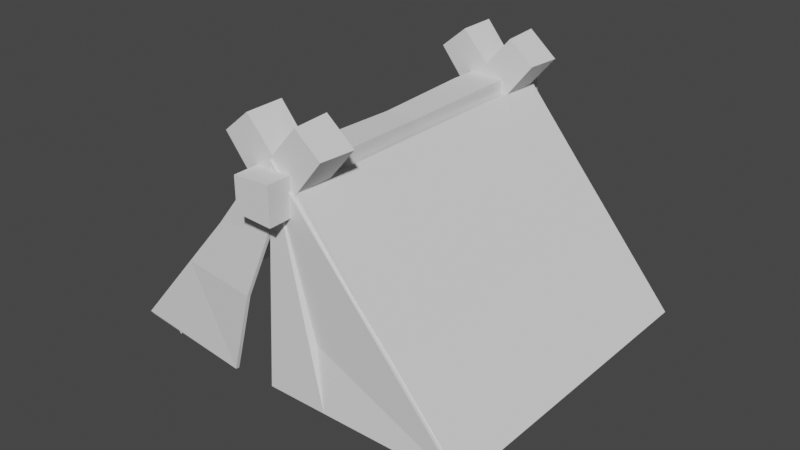 # Source: tent1.1.blend  (saved by Blender 3.3.6; exported with 4.5.12 LTS)
import bpy
from mathutils import Matrix  # noqa: F401  (used for matrix-valued properties, if any)

bpy.ops.wm.read_factory_settings(use_empty=True)
scene = bpy.context.scene
scene.name = 'Scene'

# ---- collections
col_collection = bpy.data.collections.new('Collection'); scene.collection.children.link(col_collection)

# ---- world
world_world = bpy.data.worlds.new('World'); scene.world = world_world
world_world.use_nodes = True; world_world.node_tree.nodes.clear()
_N = world_world.node_tree.nodes; _L = world_world.node_tree.links
n0 = _N.new('ShaderNodeOutputWorld'); n0.name = 'World Output'; n0.location = (300, 300)
n1 = _N.new('ShaderNodeBackground'); n1.name = 'Background'; n1.location = (10, 300)
n1.inputs[0].default_value = (0.05088, 0.05088, 0.05088, 1.0)
_L.new(n1.outputs[0], n0.inputs[0])
n0.is_active_output = True
world_world.color = (0.05088, 0.05088, 0.05088)
world_world.use_sun_shadow = False
world_world.sun_shadow_jitter_overblur = 0.0

# ---- meshes
me_cube_002 = bpy.data.meshes.new('Cube.002')
me_cube_002.from_pydata([(-1.0, -1.0, -0.8917), (-1.0, -1.0, 0.8917), (-1.0, 1.0, -1.0), (-0.9082, 1.0, 1.0), (1.0, -1.0, -1.0), (1.0, -1.0, 1.0), (1.0, 1.0, -1.0), (0.9082, 1.0, 1.0), (-0.9872, 0.5207, -0.9872), (-0.8772, -0.02519, -0.8772), (-0.9244, -0.4811, -0.9244), (-0.9586, -0.5004, 0.9574), (-0.8772, -0.02519, 0.8607), (-0.9872, 0.5207, 0.9879), (0.9574, -0.5004, -0.9586), (0.8607, -0.02519, -0.8772), (0.9879, 0.5207, -0.9872), (0.9879, 0.5207, 0.9879), (0.8607, -0.02519, 0.8607), (0.9574, -0.5004, 0.9574)], [], [(8, 13, 3, 2), (2, 3, 7, 6), (14, 19, 5, 4), (4, 5, 1, 0), (10, 14, 4, 0), (19, 11, 1, 5), (7, 3, 13, 17), (17, 13, 12, 18), (18, 12, 11, 19), (2, 6, 16, 8), (8, 16, 15, 9), (9, 15, 14, 10), (6, 7, 17, 16), (16, 17, 18, 15), (15, 18, 19, 14), (0, 1, 11, 10), (10, 11, 12, 9), (9, 12, 13, 8)])
_uv = me_cube_002.uv_layers.new(name='UVMap')
_uv.uv.foreach_set('vector', [0.375, 0.1875, 0.625, 0.1875, 0.625, 0.25, 0.375, 0.25, 0.375, 0.25, 0.625, 0.25, 0.625, 0.5, 0.375, 0.5, 0.375, 0.6875, 0.625, 0.6875, 0.625, 0.75, 0.375, 0.75, 0.375, 0.75, 0.625, 0.75, 0.625, 1.0, 0.375, 1.0, 0.125, 0.6875, 0.375, 0.6875, 0.375, 0.75, 0.125, 0.75, 0.625, 0.6875, 0.875, 0.6875, 0.875, 0.75, 0.625, 0.75, 0.625, 0.5, 0.875, 0.5, 0.875, 0.5625, 0.625, 0.5625, 0.625, 0.5625, 0.875, 0.5625, 0.875, 0.625, 0.625, 0.625, 0.625, 0.625, 0.875, 0.625, 0.875, 0.6875, 0.625, 0.6875, 0.125, 0.5, 0.375, 0.5, 0.375, 0.5625, 0.125, 0.5625, 0.125, 0.5625, 0.375, 0.5625, 0.375, 0.625, 0.125, 0.625, 0.125, 0.625, 0.375, 0.625, 0.375, 0.6875, 0.125, 0.6875, 0.375, 0.5, 0.625, 0.5, 0.625, 0.5625, 0.375, 0.5625, 0.375, 0.5625, 0.625, 0.5625, 0.625, 0.625, 0.375, 0.625, 0.375, 0.625, 0.625, 0.625, 0.625, 0.6875, 0.375, 0.6875, 0.375, 0.0, 0.625, 0.0, 0.625, 0.0625, 0.375, 0.0625, 0.375, 0.0625, 0.625, 0.0625, 0.625, 0.125, 0.375, 0.125, 0.375, 0.125, 0.625, 0.125, 0.625, 0.1875, 0.375, 0.1875])
me_cube_002.update()
me_cube_003 = bpy.data.meshes.new('Cube.003')
me_cube_003.from_pydata([(-1.0, -1.0, -0.8917), (-1.0, -1.0, 0.8917), (-1.0, 1.0, -1.0), (-0.9082, 1.0, 1.0), (1.0, -1.0, -1.0), (1.0, -1.0, 1.0), (1.0, 1.0, -1.0), (0.9082, 1.0, 1.0), (-0.9872, 0.5207, -0.9872), (-0.8772, -0.02519, -0.8772), (-0.9244, -0.4811, -0.9244), (-0.9586, -0.5004, 0.9574), (-0.8772, -0.02519, 0.8607), (-0.9872, 0.5207, 0.9879), (0.9574, -0.5004, -0.9586), (0.8607, -0.02519, -0.8772), (0.9879, 0.5207, -0.9872), (0.9879, 0.5207, 0.9879), (0.8607, -0.02519, 0.8607), (0.9574, -0.5004, 0.9574), (-1.0, -1.4, -0.8917), (-1.0, -1.4, 0.8917), (1.0, -1.4, 1.0), (1.0, -1.4, -1.0)], [], [(8, 13, 3, 2), (2, 3, 7, 6), (14, 19, 5, 4), (1, 0, 20, 21), (10, 14, 4, 0), (19, 11, 1, 5), (7, 3, 13, 17), (17, 13, 12, 18), (18, 12, 11, 19), (2, 6, 16, 8), (8, 16, 15, 9), (9, 15, 14, 10), (6, 7, 17, 16), (16, 17, 18, 15), (15, 18, 19, 14), (0, 1, 11, 10), (10, 11, 12, 9), (9, 12, 13, 8), (23, 22, 21, 20), (0, 4, 23, 20), (5, 1, 21, 22), (4, 5, 22, 23)])
_uv = me_cube_003.uv_layers.new(name='UVMap')
_uv.uv.foreach_set('vector', [0.375, 0.1875, 0.625, 0.1875, 0.625, 0.25, 0.375, 0.25, 0.375, 0.25, 0.625, 0.25, 0.625, 0.5, 0.375, 0.5, 0.375, 0.6875, 0.625, 0.6875, 0.625, 0.75, 0.375, 0.75, 0.625, 0.0, 0.375, 0.0, 0.375, 0.0, 0.625, 0.0, 0.125, 0.6875, 0.375, 0.6875, 0.375, 0.75, 0.125, 0.75, 0.625, 0.6875, 0.875, 0.6875, 0.875, 0.75, 0.625, 0.75, 0.625, 0.5, 0.875, 0.5, 0.875, 0.5625, 0.625, 0.5625, 0.625, 0.5625, 0.875, 0.5625, 0.875, 0.625, 0.625, 0.625, 0.625, 0.625, 0.875, 0.625, 0.875, 0.6875, 0.625, 0.6875, 0.125, 0.5, 0.375, 0.5, 0.375, 0.5625, 0.125, 0.5625, 0.125, 0.5625, 0.375, 0.5625, 0.375, 0.625, 0.125, 0.625, 0.125, 0.625, 0.375, 0.625, 0.375, 0.6875, 0.125, 0.6875, 0.375, 0.5, 0.625, 0.5, 0.625, 0.5625, 0.375, 0.5625, 0.375, 0.5625, 0.625, 0.5625, 0.625, 0.625, 0.375, 0.625, 0.375, 0.625, 0.625, 0.625, 0.625, 0.6875, 0.375, 0.6875, 0.375, 0.0, 0.625, 0.0, 0.625, 0.0625, 0.375, 0.0625, 0.375, 0.0625, 0.625, 0.0625, 0.625, 0.125, 0.375, 0.125, 0.375, 0.125, 0.625, 0.125, 0.625, 0.1875, 0.375, 0.1875, 0.375, 0.75, 0.625, 0.75, 0.625, 1.0, 0.375, 1.0, 0.125, 0.75, 0.375, 0.75, 0.375, 0.75, 0.125, 0.75, 0.625, 0.75, 0.875, 0.75, 0.875, 0.75, 0.625, 0.75, 0.375, 0.75, 0.625, 0.75, 0.625, 0.75, 0.375, 0.75])
me_cube_003.update()
me_cube_004 = bpy.data.meshes.new('Cube.004')
me_cube_004.from_pydata([(-1.0, -1.0, -0.8917), (-1.0, -1.0, 0.8917), (-1.0, 1.0, -1.0), (-0.9082, 1.0, 1.0), (1.0, -1.0, -1.0), (1.0, -1.0, 1.0), (1.0, 1.0, -1.0), (0.9082, 1.0, 1.0), (-0.9872, 0.5207, -0.9872), (-0.8772, -0.02519, -0.8772), (-0.9244, -0.4811, -0.9244), (-0.9586, -0.5004, 0.9574), (-0.8772, -0.02519, 0.8607), (-0.9872, 0.5207, 0.9879), (0.9574, -0.5004, -0.9586), (0.8607, -0.02519, -0.8772), (0.9879, 0.5207, -0.9872), (0.9879, 0.5207, 0.9879), (0.8607, -0.02519, 0.8607), (0.9574, -0.5004, 0.9574), (-0.9082, 1.0, 1.0), (0.9082, 1.0, 1.0), (-1.0, -1.4, -0.8917), (-1.0, -1.4, 0.8917), (1.0, -1.4, 1.0), (1.0, -1.4, -1.0)], [], [(8, 13, 3, 2), (2, 3, 7, 6), (14, 19, 5, 4), (5, 1, 23, 24), (10, 14, 4, 0), (19, 11, 1, 5), (7, 3, 13, 17), (17, 13, 12, 18), (18, 12, 11, 19), (2, 6, 16, 8), (8, 16, 15, 9), (9, 15, 14, 10), (6, 7, 17, 16), (16, 17, 18, 15), (15, 18, 19, 14), (0, 1, 11, 10), (10, 11, 12, 9), (9, 12, 13, 8), (3, 7, 21, 20), (25, 24, 23, 22), (4, 5, 24, 25), (1, 0, 22, 23), (0, 4, 25, 22)])
_uv = me_cube_004.uv_layers.new(name='UVMap')
_uv.uv.foreach_set('vector', [0.375, 0.1875, 0.625, 0.1875, 0.625, 0.25, 0.375, 0.25, 0.375, 0.25, 0.625, 0.25, 0.625, 0.5, 0.375, 0.5, 0.375, 0.6875, 0.625, 0.6875, 0.625, 0.75, 0.375, 0.75, 0.625, 0.75, 0.875, 0.75, 0.875, 0.75, 0.625, 0.75, 0.125, 0.6875, 0.375, 0.6875, 0.375, 0.75, 0.125, 0.75, 0.625, 0.6875, 0.875, 0.6875, 0.875, 0.75, 0.625, 0.75, 0.625, 0.5, 0.875, 0.5, 0.875, 0.5625, 0.625, 0.5625, 0.625, 0.5625, 0.875, 0.5625, 0.875, 0.625, 0.625, 0.625, 0.625, 0.625, 0.875, 0.625, 0.875, 0.6875, 0.625, 0.6875, 0.125, 0.5, 0.375, 0.5, 0.375, 0.5625, 0.125, 0.5625, 0.125, 0.5625, 0.375, 0.5625, 0.375, 0.625, 0.125, 0.625, 0.125, 0.625, 0.375, 0.625, 0.375, 0.6875, 0.125, 0.6875, 0.375, 0.5, 0.625, 0.5, 0.625, 0.5625, 0.375, 0.5625, 0.375, 0.5625, 0.625, 0.5625, 0.625, 0.625, 0.375, 0.625, 0.375, 0.625, 0.625, 0.625, 0.625, 0.6875, 0.375, 0.6875, 0.375, 0.0, 0.625, 0.0, 0.625, 0.0625, 0.375, 0.0625, 0.375, 0.0625, 0.625, 0.0625, 0.625, 0.125, 0.375, 0.125, 0.375, 0.125, 0.625, 0.125, 0.625, 0.1875, 0.375, 0.1875, 0.625, 0.25, 0.625, 0.5, 0.625, 0.5, 0.625, 0.25, 0.375, 0.75, 0.625, 0.75, 0.625, 1.0, 0.375, 1.0, 0.375, 0.75, 0.625, 0.75, 0.625, 0.75, 0.375, 0.75, 0.625, 0.0, 0.375, 0.0, 0.375, 0.0, 0.625, 0.0, 0.125, 0.75, 0.375, 0.75, 0.375, 0.75, 0.125, 0.75])
me_cube_004.update()
me_cube_005 = bpy.data.meshes.new('Cube.005')
me_cube_005.from_pydata([(-1.0, -1.0, -0.8917), (-1.0, -1.0, 0.8917), (-1.0, 1.0, -1.0), (-0.9082, 1.0, 1.0), (1.0, -1.0, -1.0), (1.0, -1.0, 1.0), (1.0, 1.0, -1.0), (0.9082, 1.0, 1.0), (-0.9872, 0.5207, -0.9872), (-0.8772, -0.02519, -0.8772), (-0.9244, -0.4811, -0.9244), (-0.9586, -0.5004, 0.9574), (-0.8772, -0.02519, 0.8607), (-0.9872, 0.5207, 0.9879), (0.9574, -0.5004, -0.9586), (0.8607, -0.02519, -0.8772), (0.9879, 0.5207, -0.9872), (0.9879, 0.5207, 0.9879), (0.8607, -0.02519, 0.8607), (0.9574, -0.5004, 0.9574), (-1.0, -1.4, -0.8917), (-1.0, -1.4, 0.8917), (1.0, -1.4, 1.0), (1.0, -1.4, -1.0)], [], [(8, 13, 3, 2), (2, 3, 7, 6), (14, 19, 5, 4), (1, 0, 20, 21), (10, 14, 4, 0), (19, 11, 1, 5), (7, 3, 13, 17), (17, 13, 12, 18), (18, 12, 11, 19), (2, 6, 16, 8), (8, 16, 15, 9), (9, 15, 14, 10), (6, 7, 17, 16), (16, 17, 18, 15), (15, 18, 19, 14), (0, 1, 11, 10), (10, 11, 12, 9), (9, 12, 13, 8), (23, 22, 21, 20), (0, 4, 23, 20), (5, 1, 21, 22), (4, 5, 22, 23)])
_uv = me_cube_005.uv_layers.new(name='UVMap')
_uv.uv.foreach_set('vector', [0.375, 0.1875, 0.625, 0.1875, 0.625, 0.25, 0.375, 0.25, 0.375, 0.25, 0.625, 0.25, 0.625, 0.5, 0.375, 0.5, 0.375, 0.6875, 0.625, 0.6875, 0.625, 0.75, 0.375, 0.75, 0.625, 0.0, 0.375, 0.0, 0.375, 0.0, 0.625, 0.0, 0.125, 0.6875, 0.375, 0.6875, 0.375, 0.75, 0.125, 0.75, 0.625, 0.6875, 0.875, 0.6875, 0.875, 0.75, 0.625, 0.75, 0.625, 0.5, 0.875, 0.5, 0.875, 0.5625, 0.625, 0.5625, 0.625, 0.5625, 0.875, 0.5625, 0.875, 0.625, 0.625, 0.625, 0.625, 0.625, 0.875, 0.625, 0.875, 0.6875, 0.625, 0.6875, 0.125, 0.5, 0.375, 0.5, 0.375, 0.5625, 0.125, 0.5625, 0.125, 0.5625, 0.375, 0.5625, 0.375, 0.625, 0.125, 0.625, 0.125, 0.625, 0.375, 0.625, 0.375, 0.6875, 0.125, 0.6875, 0.375, 0.5, 0.625, 0.5, 0.625, 0.5625, 0.375, 0.5625, 0.375, 0.5625, 0.625, 0.5625, 0.625, 0.625, 0.375, 0.625, 0.375, 0.625, 0.625, 0.625, 0.625, 0.6875, 0.375, 0.6875, 0.375, 0.0, 0.625, 0.0, 0.625, 0.0625, 0.375, 0.0625, 0.375, 0.0625, 0.625, 0.0625, 0.625, 0.125, 0.375, 0.125, 0.375, 0.125, 0.625, 0.125, 0.625, 0.1875, 0.375, 0.1875, 0.375, 0.75, 0.625, 0.75, 0.625, 1.0, 0.375, 1.0, 0.125, 0.75, 0.375, 0.75, 0.375, 0.75, 0.125, 0.75, 0.625, 0.75, 0.875, 0.75, 0.875, 0.75, 0.625, 0.75, 0.375, 0.75, 0.625, 0.75, 0.625, 0.75, 0.375, 0.75])
me_cube_005.update()
me_cube_006 = bpy.data.meshes.new('Cube.006')
me_cube_006.from_pydata([(-1.0, -1.0, -0.8917), (-1.0, -1.0, 0.8917), (-1.0, 1.0, -1.0), (-0.9082, 1.0, 1.0), (1.0, -1.0, -1.0), (1.0, -1.0, 1.0), (1.0, 1.0, -1.0), (0.9082, 1.0, 1.0), (-0.9872, 0.5207, -0.9872), (-0.8772, -0.02519, -0.8772), (-0.9244, -0.4811, -0.9244), (-0.9586, -0.5004, 0.9574), (-0.8772, -0.02519, 0.8607), (-0.9872, 0.5207, 0.9879), (0.9574, -0.5004, -0.9586), (0.8607, -0.02519, -0.8772), (0.9879, 0.5207, -0.9872), (0.9879, 0.5207, 0.9879), (0.8607, -0.02519, 0.8607), (0.9574, -0.5004, 0.9574), (-0.9082, 1.0, 1.0), (0.9082, 1.0, 1.0), (-1.0, -1.4, -0.8917), (-1.0, -1.4, 0.8917), (1.0, -1.4, 1.0), (1.0, -1.4, -1.0)], [], [(8, 13, 3, 2), (2, 3, 7, 6), (14, 19, 5, 4), (5, 1, 23, 24), (10, 14, 4, 0), (19, 11, 1, 5), (7, 3, 13, 17), (17, 13, 12, 18), (18, 12, 11, 19), (2, 6, 16, 8), (8, 16, 15, 9), (9, 15, 14, 10), (6, 7, 17, 16), (16, 17, 18, 15), (15, 18, 19, 14), (0, 1, 11, 10), (10, 11, 12, 9), (9, 12, 13, 8), (3, 7, 21, 20), (25, 24, 23, 22), (4, 5, 24, 25), (1, 0, 22, 23), (0, 4, 25, 22)])
_uv = me_cube_006.uv_layers.new(name='UVMap')
_uv.uv.foreach_set('vector', [0.375, 0.1875, 0.625, 0.1875, 0.625, 0.25, 0.375, 0.25, 0.375, 0.25, 0.625, 0.25, 0.625, 0.5, 0.375, 0.5, 0.375, 0.6875, 0.625, 0.6875, 0.625, 0.75, 0.375, 0.75, 0.625, 0.75, 0.875, 0.75, 0.875, 0.75, 0.625, 0.75, 0.125, 0.6875, 0.375, 0.6875, 0.375, 0.75, 0.125, 0.75, 0.625, 0.6875, 0.875, 0.6875, 0.875, 0.75, 0.625, 0.75, 0.625, 0.5, 0.875, 0.5, 0.875, 0.5625, 0.625, 0.5625, 0.625, 0.5625, 0.875, 0.5625, 0.875, 0.625, 0.625, 0.625, 0.625, 0.625, 0.875, 0.625, 0.875, 0.6875, 0.625, 0.6875, 0.125, 0.5, 0.375, 0.5, 0.375, 0.5625, 0.125, 0.5625, 0.125, 0.5625, 0.375, 0.5625, 0.375, 0.625, 0.125, 0.625, 0.125, 0.625, 0.375, 0.625, 0.375, 0.6875, 0.125, 0.6875, 0.375, 0.5, 0.625, 0.5, 0.625, 0.5625, 0.375, 0.5625, 0.375, 0.5625, 0.625, 0.5625, 0.625, 0.625, 0.375, 0.625, 0.375, 0.625, 0.625, 0.625, 0.625, 0.6875, 0.375, 0.6875, 0.375, 0.0, 0.625, 0.0, 0.625, 0.0625, 0.375, 0.0625, 0.375, 0.0625, 0.625, 0.0625, 0.625, 0.125, 0.375, 0.125, 0.375, 0.125, 0.625, 0.125, 0.625, 0.1875, 0.375, 0.1875, 0.625, 0.25, 0.625, 0.5, 0.625, 0.5, 0.625, 0.25, 0.375, 0.75, 0.625, 0.75, 0.625, 1.0, 0.375, 1.0, 0.375, 0.75, 0.625, 0.75, 0.625, 0.75, 0.375, 0.75, 0.625, 0.0, 0.375, 0.0, 0.375, 0.0, 0.625, 0.0, 0.125, 0.75, 0.375, 0.75, 0.375, 0.75, 0.125, 0.75])
me_cube_006.update()
me_plane = bpy.data.meshes.new('Plane')
me_plane.from_pydata([(0.9304, -0.9693, 0.003361), (0.947, 1.031, 0.0144), (-0.5591, -0.966, -0.08703), (0.08322, -0.9746, -0.05543), (0.4929, -0.9693, -0.03294), (0.4929, 1.031, -0.03294), (0.08322, 1.025, -0.05543), (-0.5714, 1.034, -0.09521), (1.104, -0.9778, -0.0133), (-0.06483, -1.001, -0.4685), (0.4206, -1.025, -0.295), (0.8181, -0.9967, -0.1777)], [], [(4, 0, 1, 5), (2, 3, 6, 7), (3, 4, 5, 6), (4, 3, 10, 11), (3, 2, 9, 10), (0, 4, 11, 8)])
_uv = me_plane.uv_layers.new(name='UVMap')
_uv.uv.foreach_set('vector', [0.75, 0.0, 1.0, 0.0, 1.0, 1.0, 0.75, 1.0, 0.25, 0.0, 0.5, 0.0, 0.5, 1.0, 0.25, 1.0, 0.5, 0.0, 0.75, 0.0, 0.75, 1.0, 0.5, 1.0, 0.75, 0.0, 0.5, 0.0, 0.5, 0.0, 0.75, 0.0, 0.5, 0.0, 0.25, 0.0, 0.25, 0.0, 0.5, 0.0, 1.0, 0.0, 0.75, 0.0, 0.75, 0.0, 1.0, 0.0])
me_plane.update()
me_plane_001 = bpy.data.meshes.new('Plane.001')
me_plane_001.from_pydata([(1.116, -0.9754, -0.02309), (1.116, 1.044, -0.02309), (-0.4544, -0.966, -0.08039), (0.07472, -0.9746, -0.06291), (0.4733, -0.9693, -0.05018), (0.4733, 1.05, -0.05018), (0.07472, 1.045, -0.06291), (-0.4544, 1.043, -0.08039)], [], [(4, 0, 1, 5), (2, 3, 6, 7), (3, 4, 5, 6)])
_uv = me_plane_001.uv_layers.new(name='UVMap')
_uv.uv.foreach_set('vector', [0.75, 0.0, 1.0, 0.0, 1.0, 1.0, 0.75, 1.0, 0.25, 0.0, 0.5, 0.0, 0.5, 1.0, 0.25, 1.0, 0.5, 0.0, 0.75, 0.0, 0.75, 1.0, 0.5, 1.0])
me_plane_001.update()
me_plane_002 = bpy.data.meshes.new('Plane.002')
me_plane_002.from_pydata([(0.8681, -0.8162, 0.009488), (0.8481, 0.8256, 0.008241), (0.8694, -0.1872, 0.009572), (-0.4544, 0.03396, -0.08039), (0.8694, 0.2092, 0.009572)], [], [(3, 2, 4), (0, 2, 3), (4, 1, 3)])
_uv = me_plane_002.uv_layers.new(name='UVMap')
_uv.uv.foreach_set('vector', [0.25, 0.5, 1.0, 0.5, 1.0, 0.653, 1.0, 0.0, 1.0, 0.5, 0.25, 0.5, 1.0, 0.653, 1.0, 1.0, 0.25, 0.5])
me_plane_002.update()
me_plane_004 = bpy.data.meshes.new('Plane.004')
me_plane_004.from_pydata([(0.8681, -0.8162, 0.009488), (0.8694, -0.1872, 0.009572), (-0.4544, 0.03396, -0.08039), (0.8694, 0.08869, 0.009572), (0.4944, -0.1372, 0.001388)], [], [(2, 4, 1, 3), (0, 1, 4, 2)])
_uv = me_plane_004.uv_layers.new(name='UVMap')
_uv.uv.foreach_set('vector', [0.25, 0.5, 0.625, 0.5, 1.0, 0.5, 1.0, 0.653, 1.0, 0.0, 1.0, 0.5, 0.625, 0.5, 0.25, 0.5])
me_plane_004.update()

# ---- objects
ob_cube = bpy.data.objects.new('Cube', me_cube_002)
ob_cube_001 = bpy.data.objects.new('Cube.001', me_cube_003)
ob_cube_002 = bpy.data.objects.new('Cube.002', me_cube_004)
ob_cube_003 = bpy.data.objects.new('Cube.003', me_cube_005)
ob_cube_004 = bpy.data.objects.new('Cube.004', me_cube_006)
ob_plane = bpy.data.objects.new('Plane', me_plane)
ob_plane_001 = bpy.data.objects.new('Plane.001', me_plane_001)
ob_plane_002 = bpy.data.objects.new('Plane.002', me_plane_002)
ob_plane_003 = bpy.data.objects.new('Plane.003', me_plane_004)

# ---- transforms, parenting, visibility, modifiers, constraints
ob_cube.location = (0.0, 0.0, 0.0)
ob_cube.scale = (0.075, 0.75, 0.075)
ob_cube_001.location = (-0.1664, 0.5684, -0.1871)
ob_cube_001.rotation_euler = (1.571, 0.6981, 0.0)
ob_cube_001.scale = (0.075, 0.5, 0.075)
ob_cube_002.location = (0.162, 0.5684, -0.1871)
ob_cube_002.rotation_euler = (1.571, -0.6981, 0.0)
ob_cube_002.scale = (0.075, 0.5, 0.075)
ob_cube_003.location = (-0.1664, -0.5759, -0.1871)
ob_cube_003.rotation_euler = (1.571, 0.6981, 0.0)
ob_cube_003.scale = (0.075, 0.5, 0.075)
ob_cube_004.location = (0.162, -0.5759, -0.1871)
ob_cube_004.rotation_euler = (1.571, -0.6981, 0.0)
ob_cube_004.scale = (0.075, 0.5, 0.075)
ob_plane.location = (-0.536, -0.01414, -0.4173)
ob_plane.rotation_euler = (0.0, -0.7854, 0.0)
ob_plane.scale = (0.6661, 0.6545, 1.0)
_m = ob_plane.modifiers.new('Solidify', 'SOLIDIFY')
_m.thickness = 0.02
ob_plane_001.location = (0.3435, -0.01414, -0.1668)
ob_plane_001.rotation_euler = (0.0, 0.9227, 0.0)
ob_plane_001.scale = (0.6661, 0.6545, 1.0)
_m = ob_plane_001.modifiers.new('Solidify', 'SOLIDIFY')
_m.thickness = 0.02
ob_plane_002.location = (0.02642, 0.7356, -0.2084)
ob_plane_002.rotation_euler = (-4.371e-08, 1.701, 1.571)
ob_plane_002.scale = (0.659, 0.9126, 1.388)
_m = ob_plane_002.modifiers.new('Solidify', 'SOLIDIFY')
_m.thickness = 0.02
ob_plane_003.location = (0.02642, -0.5677, -0.2084)
ob_plane_003.rotation_euler = (-4.842e-08, 1.719, 1.571)
ob_plane_003.scale = (0.659, 0.9126, 1.388)
_m = ob_plane_003.modifiers.new('Solidify', 'SOLIDIFY')
_m.thickness = 0.02

# ---- collection membership
col_collection.objects.link(ob_cube)
col_collection.objects.link(ob_cube_001)
col_collection.objects.link(ob_cube_002)
col_collection.objects.link(ob_cube_003)
col_collection.objects.link(ob_cube_004)
col_collection.objects.link(ob_plane)
col_collection.objects.link(ob_plane_001)
col_collection.objects.link(ob_plane_002)
col_collection.objects.link(ob_plane_003)

# ---- scene / render settings (as saved in the file)
scene.frame_start = 1; scene.frame_end = 250; scene.frame_set(1)
scene.render.engine = 'BLENDER_EEVEE_NEXT'
scene.cycles.sampling_pattern = 'TABULATED_SOBOL'
scene.cycles.use_light_tree = False
scene.view_settings.view_transform = 'Filmic'
bpy.context.view_layer.update()

# ---- added for rendering (the .blend has no active camera and no usable light): camera, sun
cam_auto = bpy.data.cameras.new('AutoCamera')
cam_auto.lens = 50.0
cam_auto.sensor_width = 36.0
cam_auto.clip_end = 1000.0
ob_auto_camera = bpy.data.objects.new('AutoCamera', cam_auto)
scene.collection.objects.link(ob_auto_camera)
ob_auto_camera.location = (2.35852, -2.85627, 1.51596)
ob_auto_camera.rotation_euler = (1.09748, -7.21219e-08, 0.694738)
scene.camera = ob_auto_camera
light_auto_sun = bpy.data.lights.new('AutoSun', 'SUN')
light_auto_sun.energy = 3.0
light_auto_sun.angle = 0.0523599
ob_auto_sun = bpy.data.objects.new('AutoSun', light_auto_sun)
scene.collection.objects.link(ob_auto_sun)
ob_auto_sun.rotation_euler = (0.872665, 0.174533, 0.523599)
bpy.context.view_layer.update()
